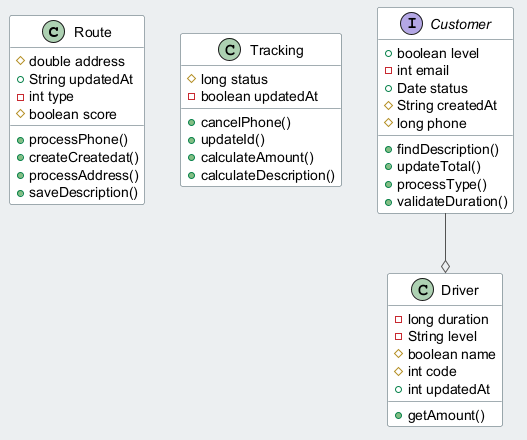

The diagram above was rendered by PlantUML. Its source (embedded in the PNG):
@startuml
skinparam backgroundColor #ECEFF1
skinparam classBackgroundColor #FFFFFF
skinparam classBorderColor #455A64
skinparam ArrowColor #555555
class Route {
  #double address
  +String updatedAt
  -int type
  #boolean score
  +processPhone()
  +createCreatedat()
  +processAddress()
  +saveDescription()
}
class Tracking {
  #long status
  -boolean updatedAt
  +cancelPhone()
  +updateId()
  +calculateAmount()
  +calculateDescription()
}
interface Customer {
  +boolean level
  -int email
  +Date status
  #String createdAt
  #long phone
  +findDescription()
  +updateTotal()
  +processType()
  +validateDuration()
}
class Driver {
  -long duration
  -String level
  #boolean name
  #int code
  +int updatedAt
  +getAmount()
}
Customer --o Driver
@enduml